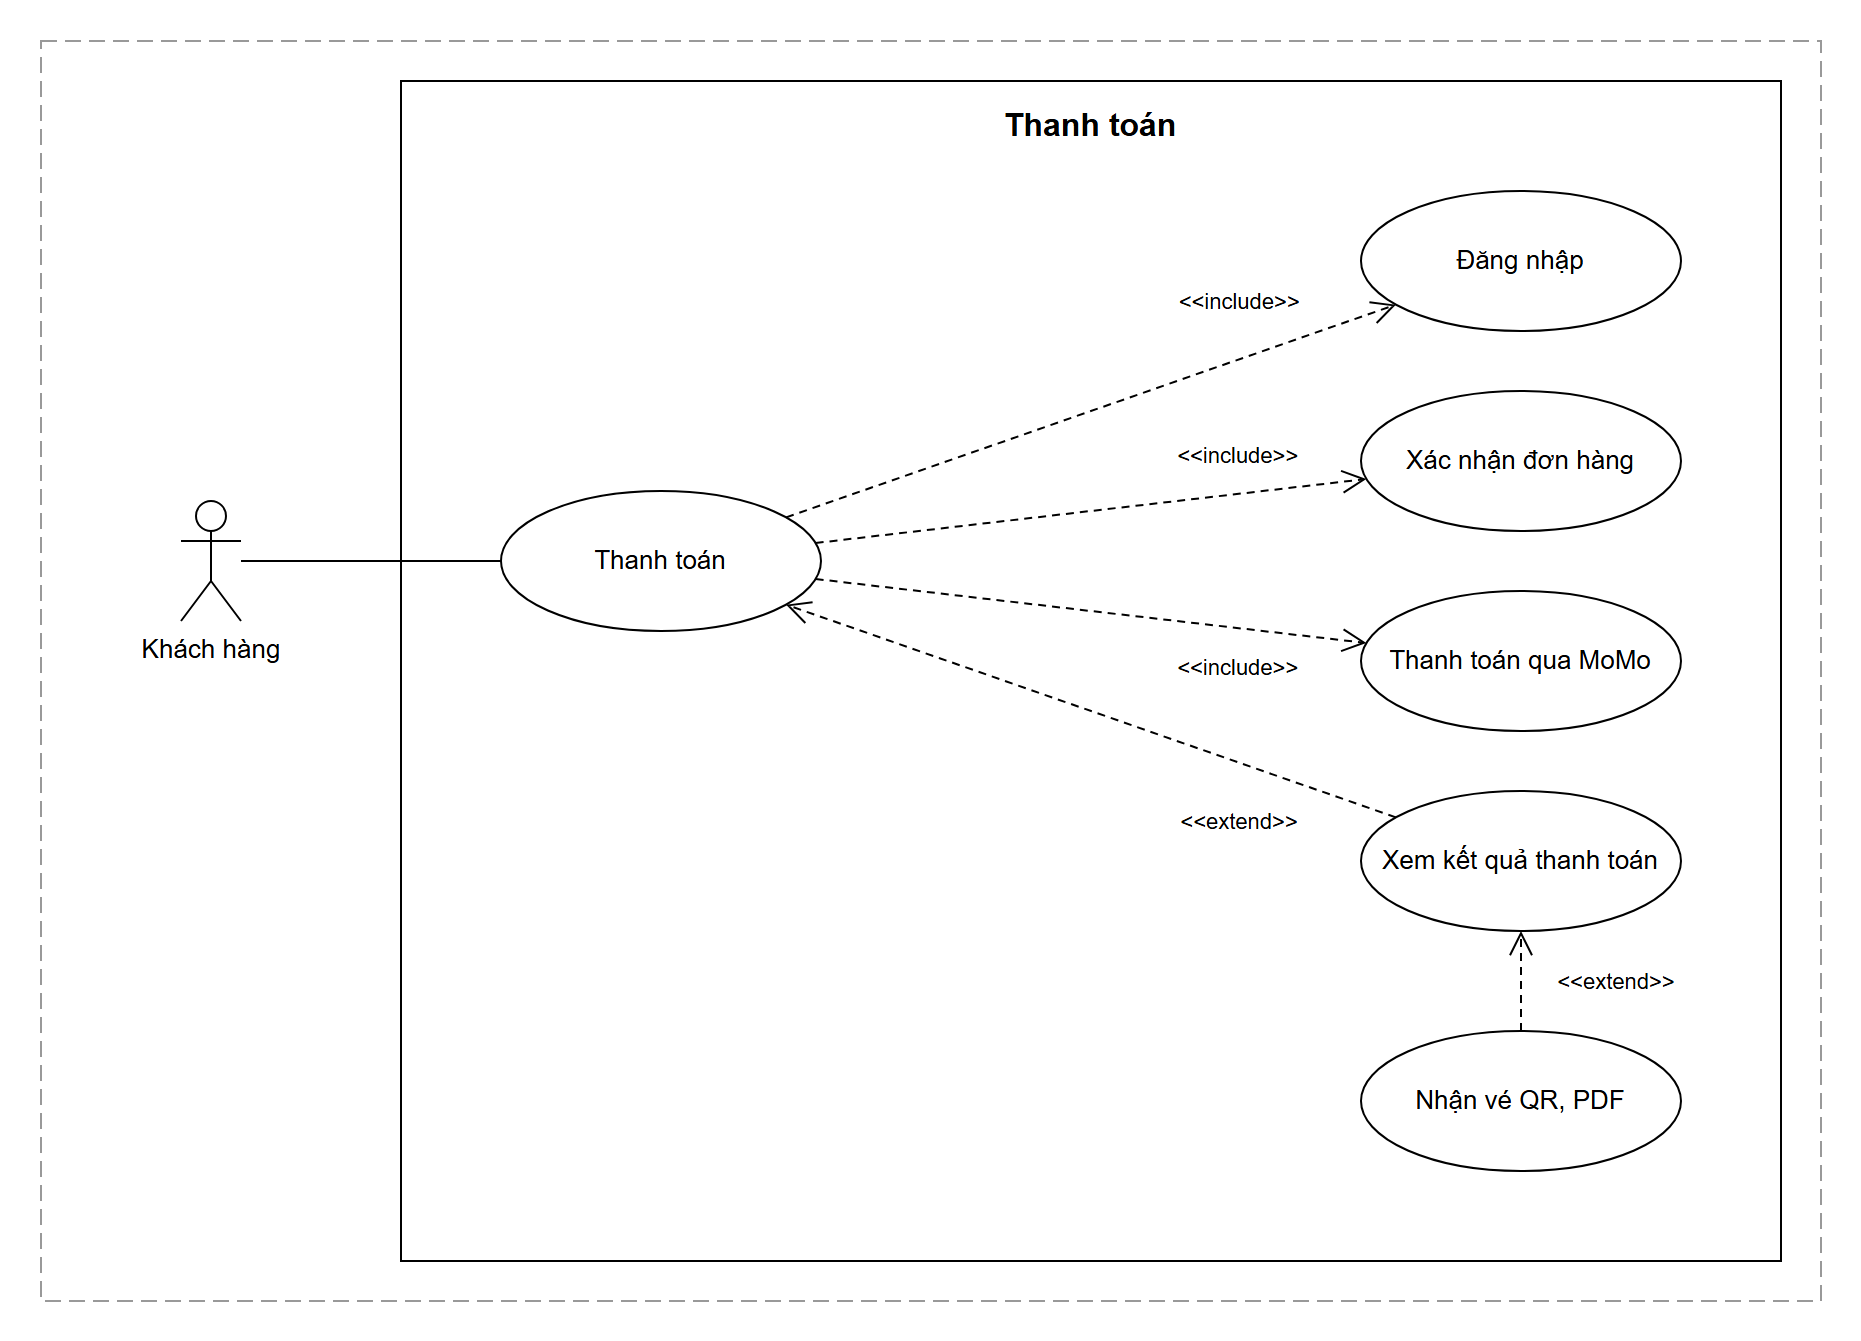

The diagram above was exported from draw.io. Its source (the exported page's mxGraphModel, read from the mxfile embedded in the PNG):
<mxGraphModel dx="1200" dy="850" grid="1" gridSize="10" guides="1" tooltips="1" connect="1" arrows="1" fold="1" page="1" pageScale="1" pageWidth="930" pageHeight="690" math="0" shadow="0">
  <root>
    <mxCell id="0" />
    <mxCell id="1" parent="0" />
    <mxCell id="frame" value="" style="rounded=0;whiteSpace=wrap;html=1;fillColor=none;strokeColor=#999999;dashed=1;dashPattern=8 4;connectable=0;" vertex="1" parent="1">
      <mxGeometry x="20" y="20" width="890" height="630" as="geometry" />
    </mxCell>
    <mxCell id="sys" value="Thanh toán" style="rounded=0;whiteSpace=wrap;html=1;fillColor=#FFFFFF;strokeColor=#000000;verticalAlign=top;align=center;fontStyle=1;fontSize=16;fontColor=#000000;fontFamily=Helvetica;spacingTop=6;connectable=0;" vertex="1" parent="1">
      <mxGeometry x="200" y="40" width="690" height="590" as="geometry" />
    </mxCell>
    <mxCell id="a-kh" value="Khách hàng" style="shape=umlActor;verticalLabelPosition=bottom;verticalAlign=top;html=1;outlineConnect=0;fillColor=#FFFFFF;strokeColor=#000000;fontColor=#000000;fontSize=13;fontFamily=Helvetica;" vertex="1" parent="1">
      <mxGeometry x="90" y="250" width="30" height="60" as="geometry" />
    </mxCell>
    <mxCell id="uc-tt" value="Thanh toán" style="ellipse;whiteSpace=wrap;html=1;fillColor=#FFFFFF;strokeColor=#000000;fontColor=#000000;fontSize=13;fontFamily=Helvetica;" vertex="1" parent="1">
      <mxGeometry x="250" y="245" width="160" height="70" as="geometry" />
    </mxCell>
    <mxCell id="uc-dn" value="Đăng nhập" style="ellipse;whiteSpace=wrap;html=1;fillColor=#FFFFFF;strokeColor=#000000;fontColor=#000000;fontSize=13;fontFamily=Helvetica;" vertex="1" parent="1">
      <mxGeometry x="680" y="95" width="160" height="70" as="geometry" />
    </mxCell>
    <mxCell id="uc-xn" value="Xác nhận đơn hàng" style="ellipse;whiteSpace=wrap;html=1;fillColor=#FFFFFF;strokeColor=#000000;fontColor=#000000;fontSize=13;fontFamily=Helvetica;" vertex="1" parent="1">
      <mxGeometry x="680" y="195" width="160" height="70" as="geometry" />
    </mxCell>
    <mxCell id="uc-momo" value="Thanh toán qua MoMo" style="ellipse;whiteSpace=wrap;html=1;fillColor=#FFFFFF;strokeColor=#000000;fontColor=#000000;fontSize=13;fontFamily=Helvetica;" vertex="1" parent="1">
      <mxGeometry x="680" y="295" width="160" height="70" as="geometry" />
    </mxCell>
    <mxCell id="uc-kq" value="Xem kết quả thanh toán" style="ellipse;whiteSpace=wrap;html=1;fillColor=#FFFFFF;strokeColor=#000000;fontColor=#000000;fontSize=13;fontFamily=Helvetica;" vertex="1" parent="1">
      <mxGeometry x="680" y="395" width="160" height="70" as="geometry" />
    </mxCell>
    <mxCell id="uc-ve" value="Nhận vé QR, PDF" style="ellipse;whiteSpace=wrap;html=1;fillColor=#FFFFFF;strokeColor=#000000;fontColor=#000000;fontSize=13;fontFamily=Helvetica;" vertex="1" parent="1">
      <mxGeometry x="680" y="515" width="160" height="70" as="geometry" />
    </mxCell>
    <mxCell id="e1" style="endArrow=none;startArrow=none;rounded=0;strokeColor=#000000;" edge="1" parent="1" source="a-kh" target="uc-tt">
      <mxGeometry relative="1" as="geometry" />
    </mxCell>
    <mxCell id="e3" value="&lt;&lt;include&gt;&gt;" style="endArrow=open;endFill=0;endSize=10;startArrow=none;dashed=1;dashPattern=4 3;rounded=0;strokeColor=#000000;fontColor=#000000;fontSize=11;fontFamily=Helvetica;labelBackgroundColor=none;" edge="1" parent="1" source="uc-tt" target="uc-dn">
      <mxGeometry relative="1" as="geometry" x="0.55">
        <mxPoint x="-9" y="-26" as="offset" />
      </mxGeometry>
    </mxCell>
    <mxCell id="e4" value="&lt;&lt;include&gt;&gt;" style="endArrow=open;endFill=0;endSize=10;startArrow=none;dashed=1;dashPattern=4 3;rounded=0;strokeColor=#000000;fontColor=#000000;fontSize=11;fontFamily=Helvetica;labelBackgroundColor=none;" edge="1" parent="1" source="uc-tt" target="uc-xn">
      <mxGeometry relative="1" as="geometry" x="0.55">
        <mxPoint x="-2" y="-19" as="offset" />
      </mxGeometry>
    </mxCell>
    <mxCell id="e5" value="&lt;&lt;include&gt;&gt;" style="endArrow=open;endFill=0;endSize=10;startArrow=none;dashed=1;dashPattern=4 3;rounded=0;strokeColor=#000000;fontColor=#000000;fontSize=11;fontFamily=Helvetica;labelBackgroundColor=none;" edge="1" parent="1" source="uc-tt" target="uc-momo">
      <mxGeometry relative="1" as="geometry" x="0.55">
        <mxPoint x="-2" y="19" as="offset" />
      </mxGeometry>
    </mxCell>
    <mxCell id="e6" value="&lt;&lt;extend&gt;&gt;" style="endArrow=open;endFill=0;endSize=10;startArrow=none;dashed=1;dashPattern=4 3;rounded=0;strokeColor=#000000;fontColor=#000000;fontSize=11;fontFamily=Helvetica;labelBackgroundColor=none;" edge="1" parent="1" source="uc-kq" target="uc-tt">
      <mxGeometry relative="1" as="geometry" x="-0.55">
        <mxPoint x="-9" y="26" as="offset" />
      </mxGeometry>
    </mxCell>
    <mxCell id="e7" value="&lt;&lt;extend&gt;&gt;" style="endArrow=open;endFill=0;endSize=10;startArrow=none;dashed=1;dashPattern=4 3;rounded=0;strokeColor=#000000;fontColor=#000000;fontSize=11;fontFamily=Helvetica;labelBackgroundColor=none;" edge="1" parent="1" source="uc-ve" target="uc-kq">
      <mxGeometry relative="1" as="geometry">
        <mxPoint x="48" y="0" as="offset" />
      </mxGeometry>
    </mxCell>
  </root>
</mxGraphModel>